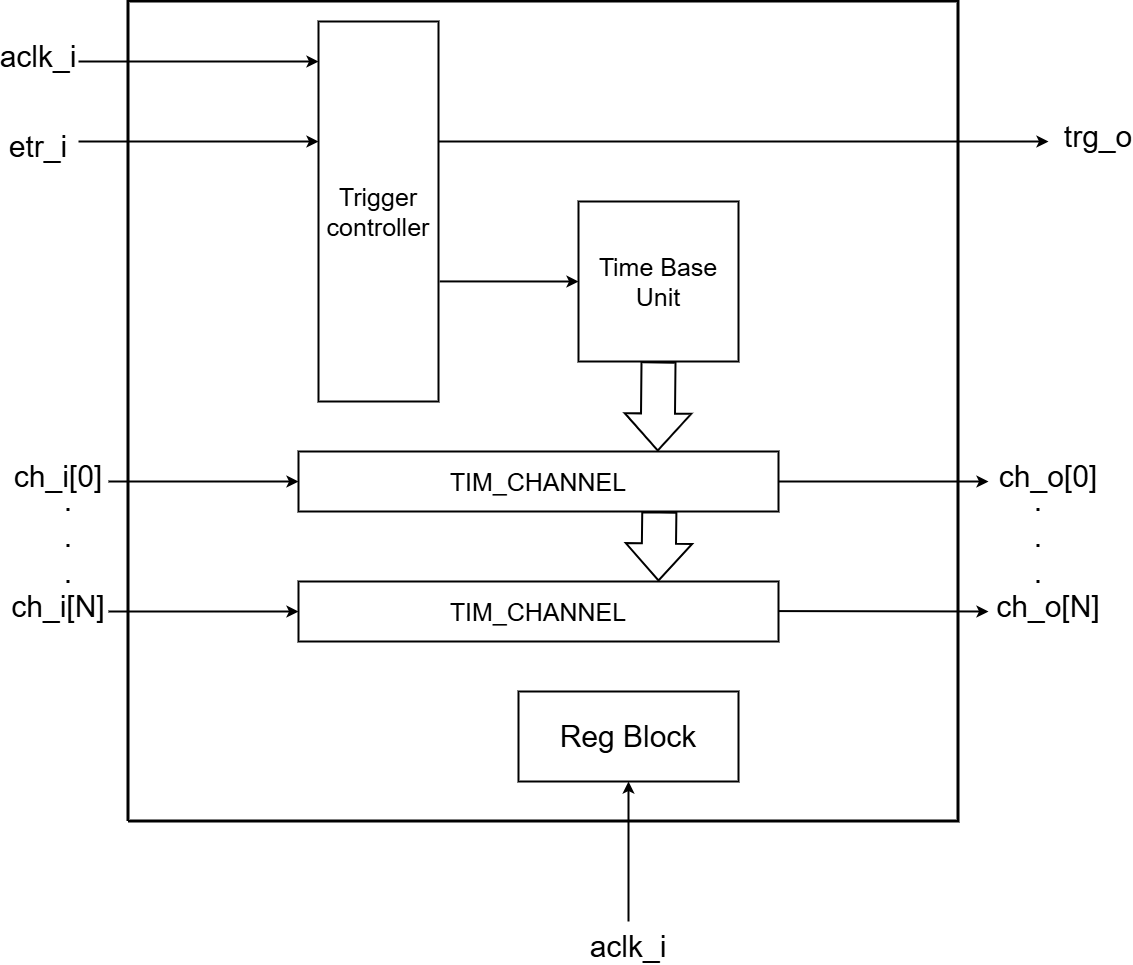

The diagram above was exported from draw.io. Its source (the exported page's mxGraphModel, read from the mxfile embedded in the PNG):
<mxGraphModel dx="1603" dy="2098" grid="1" gridSize="10" guides="1" tooltips="1" connect="1" arrows="1" fold="1" page="1" pageScale="1" pageWidth="827" pageHeight="1169" math="0" shadow="0">
  <root>
    <mxCell id="0" />
    <mxCell id="1" parent="0" />
    <mxCell id="SDc0jncAeepdPX8xP0Z4-1" value="" style="endArrow=none;html=1;rounded=0;strokeWidth=3;" parent="1" edge="1">
      <mxGeometry width="50" height="50" relative="1" as="geometry">
        <mxPoint x="210" y="800" as="sourcePoint" />
        <mxPoint x="210" y="800" as="targetPoint" />
        <Array as="points">
          <mxPoint x="210" y="-20" />
          <mxPoint x="1040" y="-20" />
          <mxPoint x="1040" y="800" />
        </Array>
      </mxGeometry>
    </mxCell>
    <mxCell id="SDc0jncAeepdPX8xP0Z4-2" value="&lt;font style=&quot;font-size: 25px;&quot;&gt;TIM_CHANNEL&lt;/font&gt;" style="rounded=0;whiteSpace=wrap;html=1;strokeWidth=2;" parent="1" vertex="1">
      <mxGeometry x="380" y="430" width="480" height="60" as="geometry" />
    </mxCell>
    <mxCell id="SDc0jncAeepdPX8xP0Z4-3" value="&lt;font style=&quot;font-size: 25px;&quot;&gt;TIM_CHANNEL&lt;/font&gt;" style="rounded=0;whiteSpace=wrap;html=1;strokeWidth=2;" parent="1" vertex="1">
      <mxGeometry x="380" y="560" width="480" height="60" as="geometry" />
    </mxCell>
    <mxCell id="SDc0jncAeepdPX8xP0Z4-4" value="&lt;font style=&quot;font-size: 25px;&quot;&gt;Time Base Unit&lt;/font&gt;" style="whiteSpace=wrap;html=1;aspect=fixed;strokeWidth=2;" parent="1" vertex="1">
      <mxGeometry x="660" y="180" width="160" height="160" as="geometry" />
    </mxCell>
    <mxCell id="SDc0jncAeepdPX8xP0Z4-5" value="" style="endArrow=classic;html=1;rounded=0;entryX=0;entryY=0.5;entryDx=0;entryDy=0;strokeWidth=2;" parent="1" target="SDc0jncAeepdPX8xP0Z4-2" edge="1">
      <mxGeometry width="50" height="50" relative="1" as="geometry">
        <mxPoint x="190" y="460" as="sourcePoint" />
        <mxPoint x="340" y="459.66" as="targetPoint" />
      </mxGeometry>
    </mxCell>
    <mxCell id="SDc0jncAeepdPX8xP0Z4-6" value="" style="endArrow=classic;html=1;rounded=0;entryX=0;entryY=0.5;entryDx=0;entryDy=0;strokeWidth=2;" parent="1" edge="1">
      <mxGeometry width="50" height="50" relative="1" as="geometry">
        <mxPoint x="190" y="590" as="sourcePoint" />
        <mxPoint x="380" y="590" as="targetPoint" />
      </mxGeometry>
    </mxCell>
    <mxCell id="SDc0jncAeepdPX8xP0Z4-7" value="" style="endArrow=classic;html=1;rounded=0;strokeWidth=2;" parent="1" edge="1">
      <mxGeometry width="50" height="50" relative="1" as="geometry">
        <mxPoint x="860" y="460" as="sourcePoint" />
        <mxPoint x="1070" y="460" as="targetPoint" />
      </mxGeometry>
    </mxCell>
    <mxCell id="SDc0jncAeepdPX8xP0Z4-8" value="" style="endArrow=classic;html=1;rounded=0;strokeWidth=2;" parent="1" edge="1">
      <mxGeometry width="50" height="50" relative="1" as="geometry">
        <mxPoint x="860" y="589.58" as="sourcePoint" />
        <mxPoint x="1070" y="590" as="targetPoint" />
      </mxGeometry>
    </mxCell>
    <mxCell id="SDc0jncAeepdPX8xP0Z4-9" value="&lt;font style=&quot;font-size: 30px;&quot;&gt;ch_i[0]&lt;/font&gt;" style="text;html=1;align=center;verticalAlign=middle;whiteSpace=wrap;rounded=0;" parent="1" vertex="1">
      <mxGeometry x="110" y="440" width="60" height="30" as="geometry" />
    </mxCell>
    <mxCell id="SDc0jncAeepdPX8xP0Z4-10" value="&lt;font style=&quot;font-size: 30px;&quot;&gt;ch_i[N]&lt;/font&gt;" style="text;html=1;align=center;verticalAlign=middle;whiteSpace=wrap;rounded=0;" parent="1" vertex="1">
      <mxGeometry x="110" y="570" width="60" height="30" as="geometry" />
    </mxCell>
    <mxCell id="SDc0jncAeepdPX8xP0Z4-11" value="&lt;font style=&quot;font-size: 30px;&quot;&gt;.&lt;/font&gt;&lt;div&gt;&lt;font style=&quot;font-size: 30px;&quot;&gt;.&lt;/font&gt;&lt;/div&gt;&lt;div&gt;&lt;font style=&quot;font-size: 30px;&quot;&gt;.&lt;/font&gt;&lt;/div&gt;" style="text;html=1;align=center;verticalAlign=middle;whiteSpace=wrap;rounded=0;" parent="1" vertex="1">
      <mxGeometry x="120" y="500" width="60" height="30" as="geometry" />
    </mxCell>
    <mxCell id="SDc0jncAeepdPX8xP0Z4-12" value="&lt;font style=&quot;font-size: 30px;&quot;&gt;ch_o[0]&lt;/font&gt;" style="text;html=1;align=center;verticalAlign=middle;whiteSpace=wrap;rounded=0;" parent="1" vertex="1">
      <mxGeometry x="1100" y="440" width="60" height="30" as="geometry" />
    </mxCell>
    <mxCell id="SDc0jncAeepdPX8xP0Z4-13" value="&lt;font style=&quot;font-size: 30px;&quot;&gt;ch_o[N]&lt;/font&gt;" style="text;html=1;align=center;verticalAlign=middle;whiteSpace=wrap;rounded=0;" parent="1" vertex="1">
      <mxGeometry x="1100" y="570" width="60" height="30" as="geometry" />
    </mxCell>
    <mxCell id="SDc0jncAeepdPX8xP0Z4-14" value="&lt;font style=&quot;font-size: 30px;&quot;&gt;.&lt;/font&gt;&lt;div&gt;&lt;font style=&quot;font-size: 30px;&quot;&gt;.&lt;/font&gt;&lt;/div&gt;&lt;div&gt;&lt;font style=&quot;font-size: 30px;&quot;&gt;.&lt;/font&gt;&lt;/div&gt;" style="text;html=1;align=center;verticalAlign=middle;whiteSpace=wrap;rounded=0;" parent="1" vertex="1">
      <mxGeometry x="1090" y="500" width="60" height="30" as="geometry" />
    </mxCell>
    <mxCell id="SDc0jncAeepdPX8xP0Z4-16" value="&lt;font style=&quot;font-size: 30px;&quot;&gt;Reg Block&lt;/font&gt;" style="rounded=0;whiteSpace=wrap;html=1;strokeWidth=2;" parent="1" vertex="1">
      <mxGeometry x="600" y="670" width="220" height="90" as="geometry" />
    </mxCell>
    <mxCell id="SDc0jncAeepdPX8xP0Z4-19" value="" style="endArrow=classic;html=1;rounded=0;strokeWidth=2;" parent="1" edge="1">
      <mxGeometry width="50" height="50" relative="1" as="geometry">
        <mxPoint x="710" y="900" as="sourcePoint" />
        <mxPoint x="710" y="760" as="targetPoint" />
      </mxGeometry>
    </mxCell>
    <mxCell id="SDc0jncAeepdPX8xP0Z4-20" value="&lt;font style=&quot;font-size: 25px;&quot;&gt;Trigger controller&lt;/font&gt;" style="rounded=0;whiteSpace=wrap;html=1;strokeWidth=2;" parent="1" vertex="1">
      <mxGeometry x="400" width="120" height="380" as="geometry" />
    </mxCell>
    <mxCell id="SDc0jncAeepdPX8xP0Z4-21" value="" style="endArrow=classic;html=1;rounded=0;entryX=0;entryY=0.5;entryDx=0;entryDy=0;exitX=1.01;exitY=0.684;exitDx=0;exitDy=0;exitPerimeter=0;strokeWidth=2;" parent="1" target="SDc0jncAeepdPX8xP0Z4-4" edge="1" source="SDc0jncAeepdPX8xP0Z4-20">
      <mxGeometry width="50" height="50" relative="1" as="geometry">
        <mxPoint x="520" y="300" as="sourcePoint" />
        <mxPoint x="570" y="250" as="targetPoint" />
      </mxGeometry>
    </mxCell>
    <mxCell id="SDc0jncAeepdPX8xP0Z4-22" value="" style="endArrow=classic;html=1;rounded=0;strokeWidth=2;" parent="1" edge="1">
      <mxGeometry width="50" height="50" relative="1" as="geometry">
        <mxPoint x="520" y="120" as="sourcePoint" />
        <mxPoint x="1130" y="120" as="targetPoint" />
      </mxGeometry>
    </mxCell>
    <mxCell id="SDc0jncAeepdPX8xP0Z4-23" value="" style="endArrow=classic;html=1;rounded=0;strokeWidth=2;" parent="1" edge="1">
      <mxGeometry width="50" height="50" relative="1" as="geometry">
        <mxPoint x="160" y="120" as="sourcePoint" />
        <mxPoint x="400" y="120" as="targetPoint" />
      </mxGeometry>
    </mxCell>
    <mxCell id="SDc0jncAeepdPX8xP0Z4-24" value="&lt;font style=&quot;font-size: 30px;&quot;&gt;trg_o&lt;/font&gt;" style="text;html=1;align=center;verticalAlign=middle;whiteSpace=wrap;rounded=0;" parent="1" vertex="1">
      <mxGeometry x="1150" y="100" width="60" height="30" as="geometry" />
    </mxCell>
    <mxCell id="tUvvbMQQ8levRH-z1jP8-1" value="&lt;font style=&quot;font-size: 30px;&quot;&gt;aclk_i&lt;/font&gt;" style="text;html=1;whiteSpace=wrap;strokeColor=none;fillColor=none;align=center;verticalAlign=middle;rounded=0;" vertex="1" parent="1">
      <mxGeometry x="680" y="910" width="60" height="30" as="geometry" />
    </mxCell>
    <mxCell id="tUvvbMQQ8levRH-z1jP8-2" value="" style="shape=flexArrow;endArrow=classic;html=1;rounded=0;entryX=0.375;entryY=0;entryDx=0;entryDy=0;entryPerimeter=0;width=33.142857142857146;endSize=11.657142857142857;exitX=0.5;exitY=1;exitDx=0;exitDy=0;endWidth=30.20408163265306;strokeWidth=2;" edge="1" parent="1" source="SDc0jncAeepdPX8xP0Z4-4">
      <mxGeometry width="50" height="50" relative="1" as="geometry">
        <mxPoint x="739.17" y="380" as="sourcePoint" />
        <mxPoint x="739.17" y="430" as="targetPoint" />
      </mxGeometry>
    </mxCell>
    <mxCell id="tUvvbMQQ8levRH-z1jP8-3" value="&lt;span style=&quot;font-size: 30px;&quot;&gt;etr_i&lt;/span&gt;" style="text;html=1;whiteSpace=wrap;strokeColor=none;fillColor=none;align=center;verticalAlign=middle;rounded=0;" vertex="1" parent="1">
      <mxGeometry x="90" y="110" width="60" height="30" as="geometry" />
    </mxCell>
    <mxCell id="tUvvbMQQ8levRH-z1jP8-4" value="" style="endArrow=classic;html=1;rounded=0;strokeWidth=2;" edge="1" parent="1">
      <mxGeometry width="50" height="50" relative="1" as="geometry">
        <mxPoint x="160" y="40" as="sourcePoint" />
        <mxPoint x="400" y="40" as="targetPoint" />
      </mxGeometry>
    </mxCell>
    <mxCell id="tUvvbMQQ8levRH-z1jP8-5" value="&lt;font style=&quot;font-size: 30px;&quot;&gt;aclk_i&lt;/font&gt;" style="text;html=1;whiteSpace=wrap;strokeColor=none;fillColor=none;align=center;verticalAlign=middle;rounded=0;" vertex="1" parent="1">
      <mxGeometry x="90" y="20" width="60" height="30" as="geometry" />
    </mxCell>
    <mxCell id="tUvvbMQQ8levRH-z1jP8-6" value="" style="shape=flexArrow;endArrow=classic;html=1;rounded=0;width=33.142857142857146;endSize=11.657142857142857;exitX=0.5;exitY=1;exitDx=0;exitDy=0;endWidth=30.20408163265306;strokeWidth=2;" edge="1" parent="1">
      <mxGeometry width="50" height="50" relative="1" as="geometry">
        <mxPoint x="740.83" y="490" as="sourcePoint" />
        <mxPoint x="740" y="560" as="targetPoint" />
      </mxGeometry>
    </mxCell>
  </root>
</mxGraphModel>